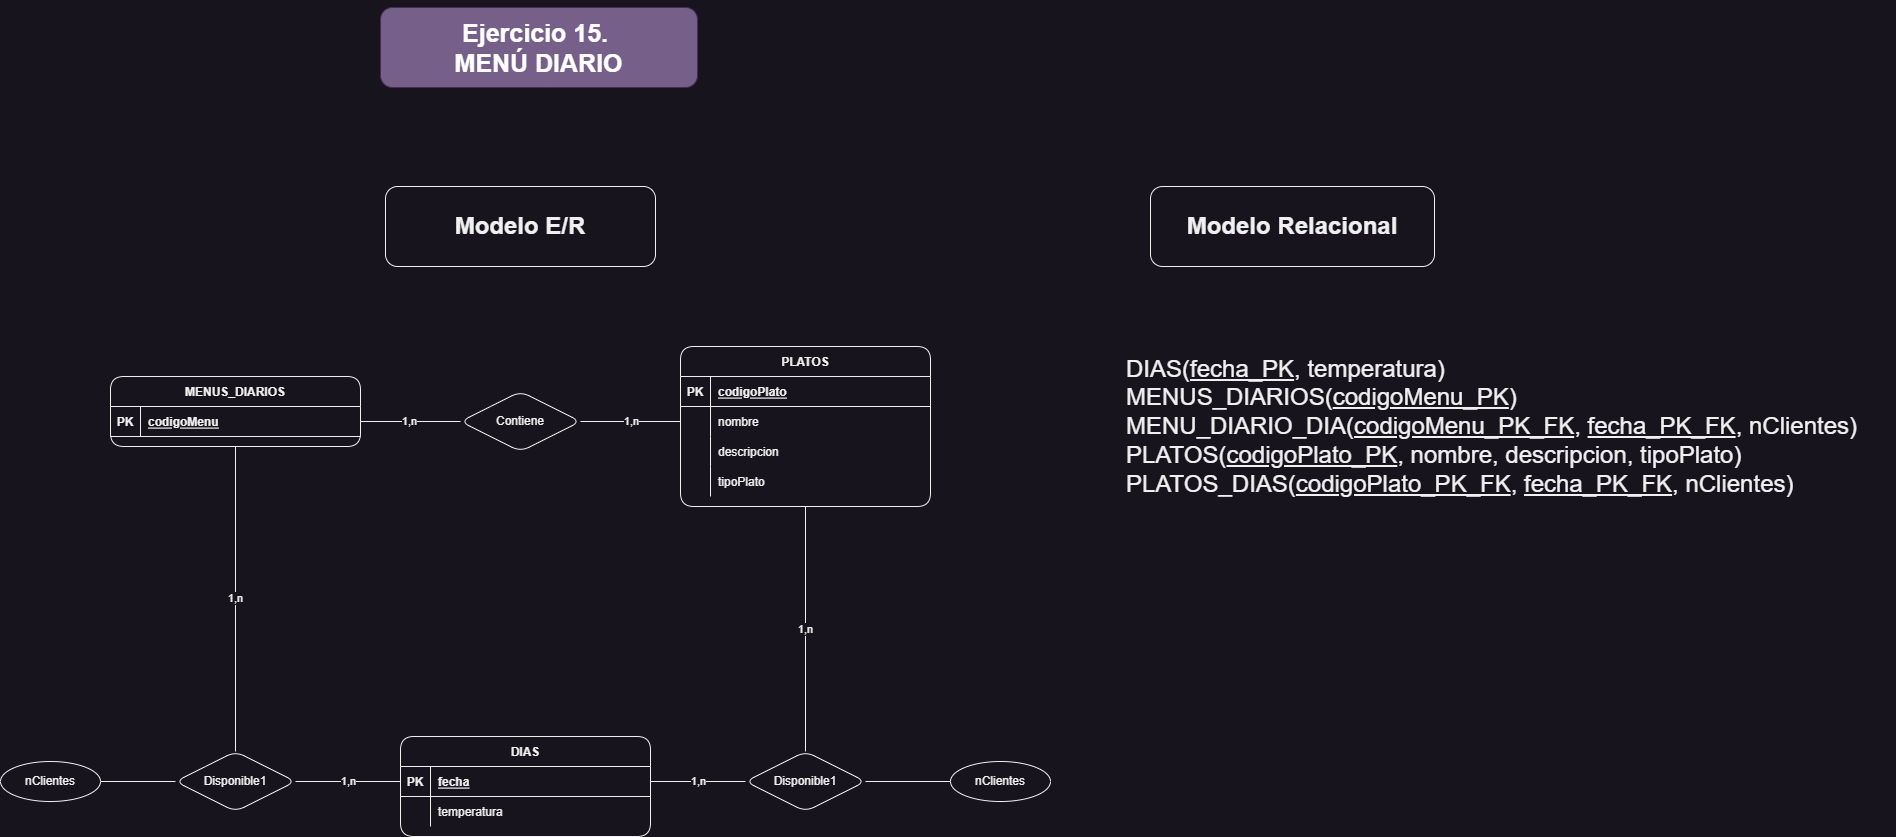

The diagram above was exported from draw.io. Its source (the exported page's mxGraphModel, read from the mxfile embedded in the PNG):
<mxGraphModel dx="2495" dy="1869" grid="0" gridSize="10" guides="1" tooltips="1" connect="1" arrows="1" fold="1" page="0" pageScale="1" pageWidth="850" pageHeight="1100" math="0" shadow="0" extFonts="Permanent Marker^https://fonts.googleapis.com/css?family=Permanent+Marker">
  <root>
    <mxCell id="0" />
    <mxCell id="1" parent="0" />
    <mxCell id="C-vyLk0tnHw3VtMMgP7b-2" value="PLATOS" style="shape=table;startSize=30;container=1;collapsible=1;childLayout=tableLayout;fixedRows=1;rowLines=0;fontStyle=1;align=center;resizeLast=1;rounded=1;" parent="1" vertex="1">
      <mxGeometry x="690" y="120" width="250" height="160" as="geometry" />
    </mxCell>
    <mxCell id="C-vyLk0tnHw3VtMMgP7b-3" value="" style="shape=partialRectangle;collapsible=0;dropTarget=0;pointerEvents=0;fillColor=none;points=[[0,0.5],[1,0.5]];portConstraint=eastwest;top=0;left=0;right=0;bottom=1;rounded=1;" parent="C-vyLk0tnHw3VtMMgP7b-2" vertex="1">
      <mxGeometry y="30" width="250" height="30" as="geometry" />
    </mxCell>
    <mxCell id="C-vyLk0tnHw3VtMMgP7b-4" value="PK" style="shape=partialRectangle;overflow=hidden;connectable=0;fillColor=none;top=0;left=0;bottom=0;right=0;fontStyle=1;rounded=1;" parent="C-vyLk0tnHw3VtMMgP7b-3" vertex="1">
      <mxGeometry width="30" height="30" as="geometry">
        <mxRectangle width="30" height="30" as="alternateBounds" />
      </mxGeometry>
    </mxCell>
    <mxCell id="C-vyLk0tnHw3VtMMgP7b-5" value="codigoPlato" style="shape=partialRectangle;overflow=hidden;connectable=0;fillColor=none;top=0;left=0;bottom=0;right=0;align=left;spacingLeft=6;fontStyle=5;rounded=1;" parent="C-vyLk0tnHw3VtMMgP7b-3" vertex="1">
      <mxGeometry x="30" width="220" height="30" as="geometry">
        <mxRectangle width="220" height="30" as="alternateBounds" />
      </mxGeometry>
    </mxCell>
    <mxCell id="lBLGg9aKgPfOYoE9gOCh-11" value="" style="shape=tableRow;horizontal=0;startSize=0;swimlaneHead=0;swimlaneBody=0;fillColor=none;collapsible=0;dropTarget=0;points=[[0,0.5],[1,0.5]];portConstraint=eastwest;top=0;left=0;right=0;bottom=0;rounded=1;" parent="C-vyLk0tnHw3VtMMgP7b-2" vertex="1">
      <mxGeometry y="60" width="250" height="30" as="geometry" />
    </mxCell>
    <mxCell id="lBLGg9aKgPfOYoE9gOCh-12" value="" style="shape=partialRectangle;connectable=0;fillColor=none;top=0;left=0;bottom=0;right=0;editable=1;overflow=hidden;rounded=1;" parent="lBLGg9aKgPfOYoE9gOCh-11" vertex="1">
      <mxGeometry width="30" height="30" as="geometry">
        <mxRectangle width="30" height="30" as="alternateBounds" />
      </mxGeometry>
    </mxCell>
    <mxCell id="lBLGg9aKgPfOYoE9gOCh-13" value="nombre" style="shape=partialRectangle;connectable=0;fillColor=none;top=0;left=0;bottom=0;right=0;align=left;spacingLeft=6;overflow=hidden;rounded=1;" parent="lBLGg9aKgPfOYoE9gOCh-11" vertex="1">
      <mxGeometry x="30" width="220" height="30" as="geometry">
        <mxRectangle width="220" height="30" as="alternateBounds" />
      </mxGeometry>
    </mxCell>
    <mxCell id="lBLGg9aKgPfOYoE9gOCh-8" value="" style="shape=tableRow;horizontal=0;startSize=0;swimlaneHead=0;swimlaneBody=0;fillColor=none;collapsible=0;dropTarget=0;points=[[0,0.5],[1,0.5]];portConstraint=eastwest;top=0;left=0;right=0;bottom=0;rounded=1;" parent="C-vyLk0tnHw3VtMMgP7b-2" vertex="1">
      <mxGeometry y="90" width="250" height="30" as="geometry" />
    </mxCell>
    <mxCell id="lBLGg9aKgPfOYoE9gOCh-9" value="" style="shape=partialRectangle;connectable=0;fillColor=none;top=0;left=0;bottom=0;right=0;editable=1;overflow=hidden;rounded=1;" parent="lBLGg9aKgPfOYoE9gOCh-8" vertex="1">
      <mxGeometry width="30" height="30" as="geometry">
        <mxRectangle width="30" height="30" as="alternateBounds" />
      </mxGeometry>
    </mxCell>
    <mxCell id="lBLGg9aKgPfOYoE9gOCh-10" value="descripcion" style="shape=partialRectangle;connectable=0;fillColor=none;top=0;left=0;bottom=0;right=0;align=left;spacingLeft=6;overflow=hidden;rounded=1;" parent="lBLGg9aKgPfOYoE9gOCh-8" vertex="1">
      <mxGeometry x="30" width="220" height="30" as="geometry">
        <mxRectangle width="220" height="30" as="alternateBounds" />
      </mxGeometry>
    </mxCell>
    <mxCell id="C-vyLk0tnHw3VtMMgP7b-6" value="" style="shape=partialRectangle;collapsible=0;dropTarget=0;pointerEvents=0;fillColor=none;points=[[0,0.5],[1,0.5]];portConstraint=eastwest;top=0;left=0;right=0;bottom=0;rounded=1;" parent="C-vyLk0tnHw3VtMMgP7b-2" vertex="1">
      <mxGeometry y="120" width="250" height="30" as="geometry" />
    </mxCell>
    <mxCell id="C-vyLk0tnHw3VtMMgP7b-7" value="" style="shape=partialRectangle;overflow=hidden;connectable=0;fillColor=none;top=0;left=0;bottom=0;right=0;rounded=1;" parent="C-vyLk0tnHw3VtMMgP7b-6" vertex="1">
      <mxGeometry width="30" height="30" as="geometry">
        <mxRectangle width="30" height="30" as="alternateBounds" />
      </mxGeometry>
    </mxCell>
    <mxCell id="C-vyLk0tnHw3VtMMgP7b-8" value="tipoPlato" style="shape=partialRectangle;overflow=hidden;connectable=0;fillColor=none;top=0;left=0;bottom=0;right=0;align=left;spacingLeft=6;rounded=1;" parent="C-vyLk0tnHw3VtMMgP7b-6" vertex="1">
      <mxGeometry x="30" width="220" height="30" as="geometry">
        <mxRectangle width="220" height="30" as="alternateBounds" />
      </mxGeometry>
    </mxCell>
    <mxCell id="C-vyLk0tnHw3VtMMgP7b-13" value="DIAS" style="shape=table;startSize=30;container=1;collapsible=1;childLayout=tableLayout;fixedRows=1;rowLines=0;fontStyle=1;align=center;resizeLast=1;rounded=1;" parent="1" vertex="1">
      <mxGeometry x="410" y="510" width="250" height="100" as="geometry" />
    </mxCell>
    <mxCell id="C-vyLk0tnHw3VtMMgP7b-14" value="" style="shape=partialRectangle;collapsible=0;dropTarget=0;pointerEvents=0;fillColor=none;points=[[0,0.5],[1,0.5]];portConstraint=eastwest;top=0;left=0;right=0;bottom=1;rounded=1;" parent="C-vyLk0tnHw3VtMMgP7b-13" vertex="1">
      <mxGeometry y="30" width="250" height="30" as="geometry" />
    </mxCell>
    <mxCell id="C-vyLk0tnHw3VtMMgP7b-15" value="PK" style="shape=partialRectangle;overflow=hidden;connectable=0;fillColor=none;top=0;left=0;bottom=0;right=0;fontStyle=1;rounded=1;" parent="C-vyLk0tnHw3VtMMgP7b-14" vertex="1">
      <mxGeometry width="30" height="30" as="geometry">
        <mxRectangle width="30" height="30" as="alternateBounds" />
      </mxGeometry>
    </mxCell>
    <mxCell id="C-vyLk0tnHw3VtMMgP7b-16" value="fecha" style="shape=partialRectangle;overflow=hidden;connectable=0;fillColor=none;top=0;left=0;bottom=0;right=0;align=left;spacingLeft=6;fontStyle=5;rounded=1;" parent="C-vyLk0tnHw3VtMMgP7b-14" vertex="1">
      <mxGeometry x="30" width="220" height="30" as="geometry">
        <mxRectangle width="220" height="30" as="alternateBounds" />
      </mxGeometry>
    </mxCell>
    <mxCell id="C-vyLk0tnHw3VtMMgP7b-17" value="" style="shape=partialRectangle;collapsible=0;dropTarget=0;pointerEvents=0;fillColor=none;points=[[0,0.5],[1,0.5]];portConstraint=eastwest;top=0;left=0;right=0;bottom=0;rounded=1;" parent="C-vyLk0tnHw3VtMMgP7b-13" vertex="1">
      <mxGeometry y="60" width="250" height="30" as="geometry" />
    </mxCell>
    <mxCell id="C-vyLk0tnHw3VtMMgP7b-18" value="" style="shape=partialRectangle;overflow=hidden;connectable=0;fillColor=none;top=0;left=0;bottom=0;right=0;rounded=1;" parent="C-vyLk0tnHw3VtMMgP7b-17" vertex="1">
      <mxGeometry width="30" height="30" as="geometry">
        <mxRectangle width="30" height="30" as="alternateBounds" />
      </mxGeometry>
    </mxCell>
    <mxCell id="C-vyLk0tnHw3VtMMgP7b-19" value="temperatura" style="shape=partialRectangle;overflow=hidden;connectable=0;fillColor=none;top=0;left=0;bottom=0;right=0;align=left;spacingLeft=6;rounded=1;" parent="C-vyLk0tnHw3VtMMgP7b-17" vertex="1">
      <mxGeometry x="30" width="220" height="30" as="geometry">
        <mxRectangle width="220" height="30" as="alternateBounds" />
      </mxGeometry>
    </mxCell>
    <mxCell id="C-vyLk0tnHw3VtMMgP7b-23" value="MENUS_DIARIOS" style="shape=table;startSize=30;container=1;collapsible=1;childLayout=tableLayout;fixedRows=1;rowLines=0;fontStyle=1;align=center;resizeLast=1;rounded=1;" parent="1" vertex="1">
      <mxGeometry x="120" y="150" width="250" height="70" as="geometry" />
    </mxCell>
    <mxCell id="C-vyLk0tnHw3VtMMgP7b-24" value="" style="shape=partialRectangle;collapsible=0;dropTarget=0;pointerEvents=0;fillColor=none;points=[[0,0.5],[1,0.5]];portConstraint=eastwest;top=0;left=0;right=0;bottom=1;rounded=1;" parent="C-vyLk0tnHw3VtMMgP7b-23" vertex="1">
      <mxGeometry y="30" width="250" height="30" as="geometry" />
    </mxCell>
    <mxCell id="C-vyLk0tnHw3VtMMgP7b-25" value="PK" style="shape=partialRectangle;overflow=hidden;connectable=0;fillColor=none;top=0;left=0;bottom=0;right=0;fontStyle=1;rounded=1;" parent="C-vyLk0tnHw3VtMMgP7b-24" vertex="1">
      <mxGeometry width="30" height="30" as="geometry">
        <mxRectangle width="30" height="30" as="alternateBounds" />
      </mxGeometry>
    </mxCell>
    <mxCell id="C-vyLk0tnHw3VtMMgP7b-26" value="codigoMenu" style="shape=partialRectangle;overflow=hidden;connectable=0;fillColor=none;top=0;left=0;bottom=0;right=0;align=left;spacingLeft=6;fontStyle=5;rounded=1;" parent="C-vyLk0tnHw3VtMMgP7b-24" vertex="1">
      <mxGeometry x="30" width="220" height="30" as="geometry">
        <mxRectangle width="220" height="30" as="alternateBounds" />
      </mxGeometry>
    </mxCell>
    <mxCell id="lBLGg9aKgPfOYoE9gOCh-6" value="1,n" style="edgeStyle=none;rounded=1;orthogonalLoop=1;jettySize=auto;html=1;exitX=0;exitY=0.5;exitDx=0;exitDy=0;endArrow=none;endFill=0;entryX=1;entryY=0.5;entryDx=0;entryDy=0;" parent="1" source="lBLGg9aKgPfOYoE9gOCh-5" target="C-vyLk0tnHw3VtMMgP7b-24" edge="1">
      <mxGeometry relative="1" as="geometry">
        <mxPoint x="390" y="170" as="targetPoint" />
      </mxGeometry>
    </mxCell>
    <mxCell id="lBLGg9aKgPfOYoE9gOCh-7" value="1,n" style="edgeStyle=none;rounded=1;orthogonalLoop=1;jettySize=auto;html=1;exitX=1;exitY=0.5;exitDx=0;exitDy=0;entryX=0;entryY=0.5;entryDx=0;entryDy=0;endArrow=none;endFill=0;" parent="1" source="lBLGg9aKgPfOYoE9gOCh-5" target="lBLGg9aKgPfOYoE9gOCh-11" edge="1">
      <mxGeometry relative="1" as="geometry" />
    </mxCell>
    <mxCell id="lBLGg9aKgPfOYoE9gOCh-5" value="Contiene" style="shape=rhombus;perimeter=rhombusPerimeter;whiteSpace=wrap;html=1;align=center;rounded=1;" parent="1" vertex="1">
      <mxGeometry x="470" y="165" width="120" height="60" as="geometry" />
    </mxCell>
    <mxCell id="lBLGg9aKgPfOYoE9gOCh-18" value="1,n" style="edgeStyle=none;rounded=1;orthogonalLoop=1;jettySize=auto;html=1;exitX=0.5;exitY=0;exitDx=0;exitDy=0;entryX=0.5;entryY=1;entryDx=0;entryDy=0;endArrow=none;endFill=0;" parent="1" source="lBLGg9aKgPfOYoE9gOCh-14" target="C-vyLk0tnHw3VtMMgP7b-23" edge="1">
      <mxGeometry relative="1" as="geometry" />
    </mxCell>
    <mxCell id="lBLGg9aKgPfOYoE9gOCh-19" value="1,n" style="edgeStyle=none;rounded=1;orthogonalLoop=1;jettySize=auto;html=1;exitX=1;exitY=0.5;exitDx=0;exitDy=0;entryX=0;entryY=0.5;entryDx=0;entryDy=0;endArrow=none;endFill=0;" parent="1" source="lBLGg9aKgPfOYoE9gOCh-14" target="C-vyLk0tnHw3VtMMgP7b-14" edge="1">
      <mxGeometry relative="1" as="geometry" />
    </mxCell>
    <mxCell id="lBLGg9aKgPfOYoE9gOCh-14" value="Disponible1" style="shape=rhombus;perimeter=rhombusPerimeter;whiteSpace=wrap;html=1;align=center;rounded=1;" parent="1" vertex="1">
      <mxGeometry x="185" y="525" width="120" height="60" as="geometry" />
    </mxCell>
    <mxCell id="lBLGg9aKgPfOYoE9gOCh-16" value="1,n" style="edgeStyle=none;rounded=1;orthogonalLoop=1;jettySize=auto;html=1;exitX=0;exitY=0.5;exitDx=0;exitDy=0;entryX=1;entryY=0.5;entryDx=0;entryDy=0;endArrow=none;endFill=0;" parent="1" source="lBLGg9aKgPfOYoE9gOCh-15" target="C-vyLk0tnHw3VtMMgP7b-14" edge="1">
      <mxGeometry relative="1" as="geometry" />
    </mxCell>
    <mxCell id="lBLGg9aKgPfOYoE9gOCh-17" value="1,n" style="edgeStyle=none;rounded=1;orthogonalLoop=1;jettySize=auto;html=1;exitX=0.5;exitY=0;exitDx=0;exitDy=0;entryX=0.5;entryY=1;entryDx=0;entryDy=0;endArrow=none;endFill=0;" parent="1" source="lBLGg9aKgPfOYoE9gOCh-15" target="C-vyLk0tnHw3VtMMgP7b-2" edge="1">
      <mxGeometry relative="1" as="geometry" />
    </mxCell>
    <mxCell id="lBLGg9aKgPfOYoE9gOCh-15" value="Disponible1" style="shape=rhombus;perimeter=rhombusPerimeter;whiteSpace=wrap;html=1;align=center;rounded=1;" parent="1" vertex="1">
      <mxGeometry x="755" y="525" width="120" height="60" as="geometry" />
    </mxCell>
    <mxCell id="lBLGg9aKgPfOYoE9gOCh-22" style="edgeStyle=none;rounded=1;orthogonalLoop=1;jettySize=auto;html=1;exitX=1;exitY=0.5;exitDx=0;exitDy=0;entryX=0;entryY=0.5;entryDx=0;entryDy=0;endArrow=none;endFill=0;" parent="1" source="lBLGg9aKgPfOYoE9gOCh-20" target="lBLGg9aKgPfOYoE9gOCh-14" edge="1">
      <mxGeometry relative="1" as="geometry" />
    </mxCell>
    <mxCell id="lBLGg9aKgPfOYoE9gOCh-20" value="nClientes" style="ellipse;whiteSpace=wrap;html=1;align=center;rounded=1;" parent="1" vertex="1">
      <mxGeometry x="10" y="535" width="100" height="40" as="geometry" />
    </mxCell>
    <mxCell id="lBLGg9aKgPfOYoE9gOCh-23" style="edgeStyle=none;rounded=1;orthogonalLoop=1;jettySize=auto;html=1;exitX=0;exitY=0.5;exitDx=0;exitDy=0;entryX=1;entryY=0.5;entryDx=0;entryDy=0;endArrow=none;endFill=0;" parent="1" source="lBLGg9aKgPfOYoE9gOCh-21" target="lBLGg9aKgPfOYoE9gOCh-15" edge="1">
      <mxGeometry relative="1" as="geometry" />
    </mxCell>
    <mxCell id="lBLGg9aKgPfOYoE9gOCh-21" value="nClientes" style="ellipse;whiteSpace=wrap;html=1;align=center;rounded=1;" parent="1" vertex="1">
      <mxGeometry x="960" y="535" width="100" height="40" as="geometry" />
    </mxCell>
    <mxCell id="lBLGg9aKgPfOYoE9gOCh-24" value="&lt;font style=&quot;font-size: 24px;&quot;&gt;DIAS(&lt;u&gt;fecha_PK&lt;/u&gt;, temperatura)&lt;br&gt;MENUS_DIARIOS(&lt;u&gt;codigoMenu_PK&lt;/u&gt;)&lt;br&gt;MENU_DIARIO_DIA(&lt;u&gt;codigoMenu_PK_FK&lt;/u&gt;, &lt;u&gt;fecha_PK_FK&lt;/u&gt;, nClientes)&lt;br&gt;PLATOS(&lt;u&gt;codigoPlato_PK&lt;/u&gt;, nombre, descripcion, tipoPlato)&lt;br&gt;PLATOS_DIAS(&lt;u&gt;codigoPlato_PK_FK&lt;/u&gt;, &lt;u&gt;fecha_PK_FK&lt;/u&gt;, nClientes)&lt;/font&gt;" style="text;html=1;strokeColor=none;fillColor=none;align=left;verticalAlign=middle;whiteSpace=wrap;rounded=1;" parent="1" vertex="1">
      <mxGeometry x="1134" y="67.5" width="770" height="265" as="geometry" />
    </mxCell>
    <mxCell id="lBLGg9aKgPfOYoE9gOCh-25" value="&lt;h1 style=&quot;font-size: 25px;&quot;&gt;Ejercicio 15.&amp;nbsp;&lt;br style=&quot;font-size: 25px;&quot;&gt;MENÚ DIARIO&lt;/h1&gt;" style="rounded=1;whiteSpace=wrap;html=1;labelBackgroundColor=none;fillColor=#76608a;fontColor=#ffffff;strokeColor=#432D57;fontSize=25;" parent="1" vertex="1">
      <mxGeometry x="390" y="-219" width="317" height="80" as="geometry" />
    </mxCell>
    <mxCell id="lBLGg9aKgPfOYoE9gOCh-26" value="&lt;h1&gt;Modelo E/R&lt;/h1&gt;" style="rounded=1;whiteSpace=wrap;html=1;labelBackgroundColor=none;" parent="1" vertex="1">
      <mxGeometry x="395" y="-40" width="270" height="80" as="geometry" />
    </mxCell>
    <mxCell id="lBLGg9aKgPfOYoE9gOCh-27" value="&lt;h1&gt;Modelo Relacional&lt;/h1&gt;" style="rounded=1;whiteSpace=wrap;html=1;labelBackgroundColor=none;" parent="1" vertex="1">
      <mxGeometry x="1160" y="-40" width="284" height="80" as="geometry" />
    </mxCell>
  </root>
</mxGraphModel>